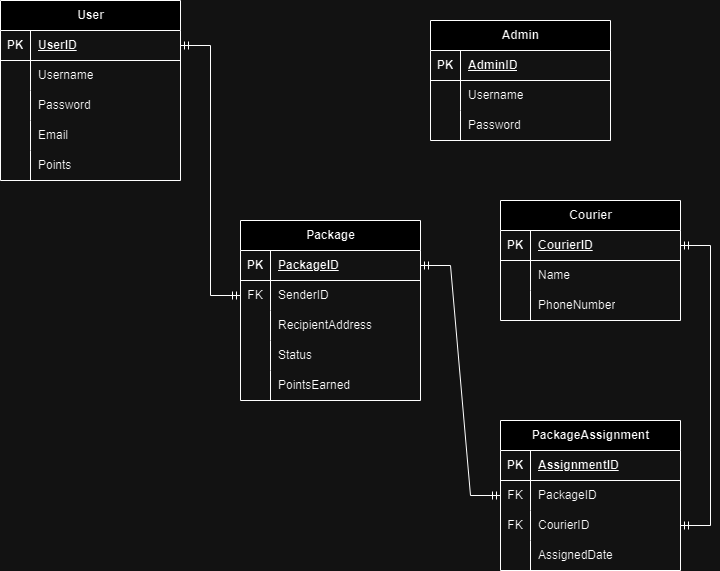

The diagram above was exported from draw.io. Its source (the exported page's mxGraphModel, read from the mxfile embedded in the PNG):
<mxGraphModel dx="1050" dy="522" grid="1" gridSize="10" guides="1" tooltips="1" connect="1" arrows="1" fold="1" page="1" pageScale="1" pageWidth="850" pageHeight="1100" math="0" shadow="0">
  <root>
    <mxCell id="0" />
    <mxCell id="1" parent="0" />
    <mxCell id="NUoV9jOhyotLiSKJUr9o-2" value="Package       " style="shape=table;startSize=30;container=1;collapsible=1;childLayout=tableLayout;fixedRows=1;rowLines=0;fontStyle=1;align=center;resizeLast=1;html=1;" vertex="1" parent="1">
      <mxGeometry x="250" y="240" width="180" height="180" as="geometry" />
    </mxCell>
    <mxCell id="NUoV9jOhyotLiSKJUr9o-3" value="" style="shape=tableRow;horizontal=0;startSize=0;swimlaneHead=0;swimlaneBody=0;fillColor=none;collapsible=0;dropTarget=0;points=[[0,0.5],[1,0.5]];portConstraint=eastwest;top=0;left=0;right=0;bottom=1;" vertex="1" parent="NUoV9jOhyotLiSKJUr9o-2">
      <mxGeometry y="30" width="180" height="30" as="geometry" />
    </mxCell>
    <mxCell id="NUoV9jOhyotLiSKJUr9o-4" value="PK" style="shape=partialRectangle;connectable=0;fillColor=none;top=0;left=0;bottom=0;right=0;fontStyle=1;overflow=hidden;whiteSpace=wrap;html=1;" vertex="1" parent="NUoV9jOhyotLiSKJUr9o-3">
      <mxGeometry width="30" height="30" as="geometry">
        <mxRectangle width="30" height="30" as="alternateBounds" />
      </mxGeometry>
    </mxCell>
    <mxCell id="NUoV9jOhyotLiSKJUr9o-5" value="PackageID " style="shape=partialRectangle;connectable=0;fillColor=none;top=0;left=0;bottom=0;right=0;align=left;spacingLeft=6;fontStyle=5;overflow=hidden;whiteSpace=wrap;html=1;" vertex="1" parent="NUoV9jOhyotLiSKJUr9o-3">
      <mxGeometry x="30" width="150" height="30" as="geometry">
        <mxRectangle width="150" height="30" as="alternateBounds" />
      </mxGeometry>
    </mxCell>
    <mxCell id="NUoV9jOhyotLiSKJUr9o-6" value="" style="shape=tableRow;horizontal=0;startSize=0;swimlaneHead=0;swimlaneBody=0;fillColor=none;collapsible=0;dropTarget=0;points=[[0,0.5],[1,0.5]];portConstraint=eastwest;top=0;left=0;right=0;bottom=0;" vertex="1" parent="NUoV9jOhyotLiSKJUr9o-2">
      <mxGeometry y="60" width="180" height="30" as="geometry" />
    </mxCell>
    <mxCell id="NUoV9jOhyotLiSKJUr9o-7" value="FK" style="shape=partialRectangle;connectable=0;fillColor=none;top=0;left=0;bottom=0;right=0;editable=1;overflow=hidden;whiteSpace=wrap;html=1;" vertex="1" parent="NUoV9jOhyotLiSKJUr9o-6">
      <mxGeometry width="30" height="30" as="geometry">
        <mxRectangle width="30" height="30" as="alternateBounds" />
      </mxGeometry>
    </mxCell>
    <mxCell id="NUoV9jOhyotLiSKJUr9o-8" value="SenderID " style="shape=partialRectangle;connectable=0;fillColor=none;top=0;left=0;bottom=0;right=0;align=left;spacingLeft=6;overflow=hidden;whiteSpace=wrap;html=1;" vertex="1" parent="NUoV9jOhyotLiSKJUr9o-6">
      <mxGeometry x="30" width="150" height="30" as="geometry">
        <mxRectangle width="150" height="30" as="alternateBounds" />
      </mxGeometry>
    </mxCell>
    <mxCell id="NUoV9jOhyotLiSKJUr9o-9" value="" style="shape=tableRow;horizontal=0;startSize=0;swimlaneHead=0;swimlaneBody=0;fillColor=none;collapsible=0;dropTarget=0;points=[[0,0.5],[1,0.5]];portConstraint=eastwest;top=0;left=0;right=0;bottom=0;" vertex="1" parent="NUoV9jOhyotLiSKJUr9o-2">
      <mxGeometry y="90" width="180" height="30" as="geometry" />
    </mxCell>
    <mxCell id="NUoV9jOhyotLiSKJUr9o-10" value="" style="shape=partialRectangle;connectable=0;fillColor=none;top=0;left=0;bottom=0;right=0;editable=1;overflow=hidden;whiteSpace=wrap;html=1;" vertex="1" parent="NUoV9jOhyotLiSKJUr9o-9">
      <mxGeometry width="30" height="30" as="geometry">
        <mxRectangle width="30" height="30" as="alternateBounds" />
      </mxGeometry>
    </mxCell>
    <mxCell id="NUoV9jOhyotLiSKJUr9o-11" value="RecipientAddress " style="shape=partialRectangle;connectable=0;fillColor=none;top=0;left=0;bottom=0;right=0;align=left;spacingLeft=6;overflow=hidden;whiteSpace=wrap;html=1;" vertex="1" parent="NUoV9jOhyotLiSKJUr9o-9">
      <mxGeometry x="30" width="150" height="30" as="geometry">
        <mxRectangle width="150" height="30" as="alternateBounds" />
      </mxGeometry>
    </mxCell>
    <mxCell id="NUoV9jOhyotLiSKJUr9o-12" value="" style="shape=tableRow;horizontal=0;startSize=0;swimlaneHead=0;swimlaneBody=0;fillColor=none;collapsible=0;dropTarget=0;points=[[0,0.5],[1,0.5]];portConstraint=eastwest;top=0;left=0;right=0;bottom=0;" vertex="1" parent="NUoV9jOhyotLiSKJUr9o-2">
      <mxGeometry y="120" width="180" height="30" as="geometry" />
    </mxCell>
    <mxCell id="NUoV9jOhyotLiSKJUr9o-13" value="" style="shape=partialRectangle;connectable=0;fillColor=none;top=0;left=0;bottom=0;right=0;editable=1;overflow=hidden;whiteSpace=wrap;html=1;" vertex="1" parent="NUoV9jOhyotLiSKJUr9o-12">
      <mxGeometry width="30" height="30" as="geometry">
        <mxRectangle width="30" height="30" as="alternateBounds" />
      </mxGeometry>
    </mxCell>
    <mxCell id="NUoV9jOhyotLiSKJUr9o-14" value="Status         " style="shape=partialRectangle;connectable=0;fillColor=none;top=0;left=0;bottom=0;right=0;align=left;spacingLeft=6;overflow=hidden;whiteSpace=wrap;html=1;" vertex="1" parent="NUoV9jOhyotLiSKJUr9o-12">
      <mxGeometry x="30" width="150" height="30" as="geometry">
        <mxRectangle width="150" height="30" as="alternateBounds" />
      </mxGeometry>
    </mxCell>
    <mxCell id="NUoV9jOhyotLiSKJUr9o-83" value="" style="shape=tableRow;horizontal=0;startSize=0;swimlaneHead=0;swimlaneBody=0;fillColor=none;collapsible=0;dropTarget=0;points=[[0,0.5],[1,0.5]];portConstraint=eastwest;top=0;left=0;right=0;bottom=0;" vertex="1" parent="NUoV9jOhyotLiSKJUr9o-2">
      <mxGeometry y="150" width="180" height="30" as="geometry" />
    </mxCell>
    <mxCell id="NUoV9jOhyotLiSKJUr9o-84" value="" style="shape=partialRectangle;connectable=0;fillColor=none;top=0;left=0;bottom=0;right=0;editable=1;overflow=hidden;whiteSpace=wrap;html=1;" vertex="1" parent="NUoV9jOhyotLiSKJUr9o-83">
      <mxGeometry width="30" height="30" as="geometry">
        <mxRectangle width="30" height="30" as="alternateBounds" />
      </mxGeometry>
    </mxCell>
    <mxCell id="NUoV9jOhyotLiSKJUr9o-85" value="PointsEarned            " style="shape=partialRectangle;connectable=0;fillColor=none;top=0;left=0;bottom=0;right=0;align=left;spacingLeft=6;overflow=hidden;whiteSpace=wrap;html=1;" vertex="1" parent="NUoV9jOhyotLiSKJUr9o-83">
      <mxGeometry x="30" width="150" height="30" as="geometry">
        <mxRectangle width="150" height="30" as="alternateBounds" />
      </mxGeometry>
    </mxCell>
    <mxCell id="NUoV9jOhyotLiSKJUr9o-28" value="PackageAssignment    " style="shape=table;startSize=30;container=1;collapsible=1;childLayout=tableLayout;fixedRows=1;rowLines=0;fontStyle=1;align=center;resizeLast=1;html=1;" vertex="1" parent="1">
      <mxGeometry x="510" y="440" width="180" height="150" as="geometry" />
    </mxCell>
    <mxCell id="NUoV9jOhyotLiSKJUr9o-29" value="" style="shape=tableRow;horizontal=0;startSize=0;swimlaneHead=0;swimlaneBody=0;fillColor=none;collapsible=0;dropTarget=0;points=[[0,0.5],[1,0.5]];portConstraint=eastwest;top=0;left=0;right=0;bottom=1;" vertex="1" parent="NUoV9jOhyotLiSKJUr9o-28">
      <mxGeometry y="30" width="180" height="30" as="geometry" />
    </mxCell>
    <mxCell id="NUoV9jOhyotLiSKJUr9o-30" value="PK" style="shape=partialRectangle;connectable=0;fillColor=none;top=0;left=0;bottom=0;right=0;fontStyle=1;overflow=hidden;whiteSpace=wrap;html=1;" vertex="1" parent="NUoV9jOhyotLiSKJUr9o-29">
      <mxGeometry width="30" height="30" as="geometry">
        <mxRectangle width="30" height="30" as="alternateBounds" />
      </mxGeometry>
    </mxCell>
    <mxCell id="NUoV9jOhyotLiSKJUr9o-31" value="AssignmentID " style="shape=partialRectangle;connectable=0;fillColor=none;top=0;left=0;bottom=0;right=0;align=left;spacingLeft=6;fontStyle=5;overflow=hidden;whiteSpace=wrap;html=1;" vertex="1" parent="NUoV9jOhyotLiSKJUr9o-29">
      <mxGeometry x="30" width="150" height="30" as="geometry">
        <mxRectangle width="150" height="30" as="alternateBounds" />
      </mxGeometry>
    </mxCell>
    <mxCell id="NUoV9jOhyotLiSKJUr9o-32" value="" style="shape=tableRow;horizontal=0;startSize=0;swimlaneHead=0;swimlaneBody=0;fillColor=none;collapsible=0;dropTarget=0;points=[[0,0.5],[1,0.5]];portConstraint=eastwest;top=0;left=0;right=0;bottom=0;" vertex="1" parent="NUoV9jOhyotLiSKJUr9o-28">
      <mxGeometry y="60" width="180" height="30" as="geometry" />
    </mxCell>
    <mxCell id="NUoV9jOhyotLiSKJUr9o-33" value="FK" style="shape=partialRectangle;connectable=0;fillColor=none;top=0;left=0;bottom=0;right=0;editable=1;overflow=hidden;whiteSpace=wrap;html=1;" vertex="1" parent="NUoV9jOhyotLiSKJUr9o-32">
      <mxGeometry width="30" height="30" as="geometry">
        <mxRectangle width="30" height="30" as="alternateBounds" />
      </mxGeometry>
    </mxCell>
    <mxCell id="NUoV9jOhyotLiSKJUr9o-34" value="PackageID " style="shape=partialRectangle;connectable=0;fillColor=none;top=0;left=0;bottom=0;right=0;align=left;spacingLeft=6;overflow=hidden;whiteSpace=wrap;html=1;" vertex="1" parent="NUoV9jOhyotLiSKJUr9o-32">
      <mxGeometry x="30" width="150" height="30" as="geometry">
        <mxRectangle width="150" height="30" as="alternateBounds" />
      </mxGeometry>
    </mxCell>
    <mxCell id="NUoV9jOhyotLiSKJUr9o-35" value="" style="shape=tableRow;horizontal=0;startSize=0;swimlaneHead=0;swimlaneBody=0;fillColor=none;collapsible=0;dropTarget=0;points=[[0,0.5],[1,0.5]];portConstraint=eastwest;top=0;left=0;right=0;bottom=0;" vertex="1" parent="NUoV9jOhyotLiSKJUr9o-28">
      <mxGeometry y="90" width="180" height="30" as="geometry" />
    </mxCell>
    <mxCell id="NUoV9jOhyotLiSKJUr9o-36" value="FK" style="shape=partialRectangle;connectable=0;fillColor=none;top=0;left=0;bottom=0;right=0;editable=1;overflow=hidden;whiteSpace=wrap;html=1;" vertex="1" parent="NUoV9jOhyotLiSKJUr9o-35">
      <mxGeometry width="30" height="30" as="geometry">
        <mxRectangle width="30" height="30" as="alternateBounds" />
      </mxGeometry>
    </mxCell>
    <mxCell id="NUoV9jOhyotLiSKJUr9o-37" value="CourierID " style="shape=partialRectangle;connectable=0;fillColor=none;top=0;left=0;bottom=0;right=0;align=left;spacingLeft=6;overflow=hidden;whiteSpace=wrap;html=1;" vertex="1" parent="NUoV9jOhyotLiSKJUr9o-35">
      <mxGeometry x="30" width="150" height="30" as="geometry">
        <mxRectangle width="150" height="30" as="alternateBounds" />
      </mxGeometry>
    </mxCell>
    <mxCell id="NUoV9jOhyotLiSKJUr9o-38" value="" style="shape=tableRow;horizontal=0;startSize=0;swimlaneHead=0;swimlaneBody=0;fillColor=none;collapsible=0;dropTarget=0;points=[[0,0.5],[1,0.5]];portConstraint=eastwest;top=0;left=0;right=0;bottom=0;" vertex="1" parent="NUoV9jOhyotLiSKJUr9o-28">
      <mxGeometry y="120" width="180" height="30" as="geometry" />
    </mxCell>
    <mxCell id="NUoV9jOhyotLiSKJUr9o-39" value="" style="shape=partialRectangle;connectable=0;fillColor=none;top=0;left=0;bottom=0;right=0;editable=1;overflow=hidden;whiteSpace=wrap;html=1;" vertex="1" parent="NUoV9jOhyotLiSKJUr9o-38">
      <mxGeometry width="30" height="30" as="geometry">
        <mxRectangle width="30" height="30" as="alternateBounds" />
      </mxGeometry>
    </mxCell>
    <mxCell id="NUoV9jOhyotLiSKJUr9o-40" value="AssignedDate          " style="shape=partialRectangle;connectable=0;fillColor=none;top=0;left=0;bottom=0;right=0;align=left;spacingLeft=6;overflow=hidden;whiteSpace=wrap;html=1;" vertex="1" parent="NUoV9jOhyotLiSKJUr9o-38">
      <mxGeometry x="30" width="150" height="30" as="geometry">
        <mxRectangle width="150" height="30" as="alternateBounds" />
      </mxGeometry>
    </mxCell>
    <mxCell id="NUoV9jOhyotLiSKJUr9o-41" value="Courier       " style="shape=table;startSize=30;container=1;collapsible=1;childLayout=tableLayout;fixedRows=1;rowLines=0;fontStyle=1;align=center;resizeLast=1;html=1;" vertex="1" parent="1">
      <mxGeometry x="510" y="220" width="180" height="120" as="geometry" />
    </mxCell>
    <mxCell id="NUoV9jOhyotLiSKJUr9o-42" value="" style="shape=tableRow;horizontal=0;startSize=0;swimlaneHead=0;swimlaneBody=0;fillColor=none;collapsible=0;dropTarget=0;points=[[0,0.5],[1,0.5]];portConstraint=eastwest;top=0;left=0;right=0;bottom=1;" vertex="1" parent="NUoV9jOhyotLiSKJUr9o-41">
      <mxGeometry y="30" width="180" height="30" as="geometry" />
    </mxCell>
    <mxCell id="NUoV9jOhyotLiSKJUr9o-43" value="PK" style="shape=partialRectangle;connectable=0;fillColor=none;top=0;left=0;bottom=0;right=0;fontStyle=1;overflow=hidden;whiteSpace=wrap;html=1;" vertex="1" parent="NUoV9jOhyotLiSKJUr9o-42">
      <mxGeometry width="30" height="30" as="geometry">
        <mxRectangle width="30" height="30" as="alternateBounds" />
      </mxGeometry>
    </mxCell>
    <mxCell id="NUoV9jOhyotLiSKJUr9o-44" value="CourierID " style="shape=partialRectangle;connectable=0;fillColor=none;top=0;left=0;bottom=0;right=0;align=left;spacingLeft=6;fontStyle=5;overflow=hidden;whiteSpace=wrap;html=1;" vertex="1" parent="NUoV9jOhyotLiSKJUr9o-42">
      <mxGeometry x="30" width="150" height="30" as="geometry">
        <mxRectangle width="150" height="30" as="alternateBounds" />
      </mxGeometry>
    </mxCell>
    <mxCell id="NUoV9jOhyotLiSKJUr9o-45" value="" style="shape=tableRow;horizontal=0;startSize=0;swimlaneHead=0;swimlaneBody=0;fillColor=none;collapsible=0;dropTarget=0;points=[[0,0.5],[1,0.5]];portConstraint=eastwest;top=0;left=0;right=0;bottom=0;" vertex="1" parent="NUoV9jOhyotLiSKJUr9o-41">
      <mxGeometry y="60" width="180" height="30" as="geometry" />
    </mxCell>
    <mxCell id="NUoV9jOhyotLiSKJUr9o-46" value="" style="shape=partialRectangle;connectable=0;fillColor=none;top=0;left=0;bottom=0;right=0;editable=1;overflow=hidden;whiteSpace=wrap;html=1;" vertex="1" parent="NUoV9jOhyotLiSKJUr9o-45">
      <mxGeometry width="30" height="30" as="geometry">
        <mxRectangle width="30" height="30" as="alternateBounds" />
      </mxGeometry>
    </mxCell>
    <mxCell id="NUoV9jOhyotLiSKJUr9o-47" value="Name            " style="shape=partialRectangle;connectable=0;fillColor=none;top=0;left=0;bottom=0;right=0;align=left;spacingLeft=6;overflow=hidden;whiteSpace=wrap;html=1;" vertex="1" parent="NUoV9jOhyotLiSKJUr9o-45">
      <mxGeometry x="30" width="150" height="30" as="geometry">
        <mxRectangle width="150" height="30" as="alternateBounds" />
      </mxGeometry>
    </mxCell>
    <mxCell id="NUoV9jOhyotLiSKJUr9o-48" value="" style="shape=tableRow;horizontal=0;startSize=0;swimlaneHead=0;swimlaneBody=0;fillColor=none;collapsible=0;dropTarget=0;points=[[0,0.5],[1,0.5]];portConstraint=eastwest;top=0;left=0;right=0;bottom=0;" vertex="1" parent="NUoV9jOhyotLiSKJUr9o-41">
      <mxGeometry y="90" width="180" height="30" as="geometry" />
    </mxCell>
    <mxCell id="NUoV9jOhyotLiSKJUr9o-49" value="" style="shape=partialRectangle;connectable=0;fillColor=none;top=0;left=0;bottom=0;right=0;editable=1;overflow=hidden;whiteSpace=wrap;html=1;" vertex="1" parent="NUoV9jOhyotLiSKJUr9o-48">
      <mxGeometry width="30" height="30" as="geometry">
        <mxRectangle width="30" height="30" as="alternateBounds" />
      </mxGeometry>
    </mxCell>
    <mxCell id="NUoV9jOhyotLiSKJUr9o-50" value="PhoneNumber    " style="shape=partialRectangle;connectable=0;fillColor=none;top=0;left=0;bottom=0;right=0;align=left;spacingLeft=6;overflow=hidden;whiteSpace=wrap;html=1;" vertex="1" parent="NUoV9jOhyotLiSKJUr9o-48">
      <mxGeometry x="30" width="150" height="30" as="geometry">
        <mxRectangle width="150" height="30" as="alternateBounds" />
      </mxGeometry>
    </mxCell>
    <mxCell id="NUoV9jOhyotLiSKJUr9o-54" value="Admin" style="shape=table;startSize=30;container=1;collapsible=1;childLayout=tableLayout;fixedRows=1;rowLines=0;fontStyle=1;align=center;resizeLast=1;html=1;" vertex="1" parent="1">
      <mxGeometry x="440" y="40" width="180" height="120" as="geometry" />
    </mxCell>
    <mxCell id="NUoV9jOhyotLiSKJUr9o-55" value="" style="shape=tableRow;horizontal=0;startSize=0;swimlaneHead=0;swimlaneBody=0;fillColor=none;collapsible=0;dropTarget=0;points=[[0,0.5],[1,0.5]];portConstraint=eastwest;top=0;left=0;right=0;bottom=1;" vertex="1" parent="NUoV9jOhyotLiSKJUr9o-54">
      <mxGeometry y="30" width="180" height="30" as="geometry" />
    </mxCell>
    <mxCell id="NUoV9jOhyotLiSKJUr9o-56" value="PK" style="shape=partialRectangle;connectable=0;fillColor=none;top=0;left=0;bottom=0;right=0;fontStyle=1;overflow=hidden;whiteSpace=wrap;html=1;" vertex="1" parent="NUoV9jOhyotLiSKJUr9o-55">
      <mxGeometry width="30" height="30" as="geometry">
        <mxRectangle width="30" height="30" as="alternateBounds" />
      </mxGeometry>
    </mxCell>
    <mxCell id="NUoV9jOhyotLiSKJUr9o-57" value="AdminID " style="shape=partialRectangle;connectable=0;fillColor=none;top=0;left=0;bottom=0;right=0;align=left;spacingLeft=6;fontStyle=5;overflow=hidden;whiteSpace=wrap;html=1;" vertex="1" parent="NUoV9jOhyotLiSKJUr9o-55">
      <mxGeometry x="30" width="150" height="30" as="geometry">
        <mxRectangle width="150" height="30" as="alternateBounds" />
      </mxGeometry>
    </mxCell>
    <mxCell id="NUoV9jOhyotLiSKJUr9o-58" value="" style="shape=tableRow;horizontal=0;startSize=0;swimlaneHead=0;swimlaneBody=0;fillColor=none;collapsible=0;dropTarget=0;points=[[0,0.5],[1,0.5]];portConstraint=eastwest;top=0;left=0;right=0;bottom=0;" vertex="1" parent="NUoV9jOhyotLiSKJUr9o-54">
      <mxGeometry y="60" width="180" height="30" as="geometry" />
    </mxCell>
    <mxCell id="NUoV9jOhyotLiSKJUr9o-59" value="" style="shape=partialRectangle;connectable=0;fillColor=none;top=0;left=0;bottom=0;right=0;editable=1;overflow=hidden;whiteSpace=wrap;html=1;" vertex="1" parent="NUoV9jOhyotLiSKJUr9o-58">
      <mxGeometry width="30" height="30" as="geometry">
        <mxRectangle width="30" height="30" as="alternateBounds" />
      </mxGeometry>
    </mxCell>
    <mxCell id="NUoV9jOhyotLiSKJUr9o-60" value="Username       " style="shape=partialRectangle;connectable=0;fillColor=none;top=0;left=0;bottom=0;right=0;align=left;spacingLeft=6;overflow=hidden;whiteSpace=wrap;html=1;" vertex="1" parent="NUoV9jOhyotLiSKJUr9o-58">
      <mxGeometry x="30" width="150" height="30" as="geometry">
        <mxRectangle width="150" height="30" as="alternateBounds" />
      </mxGeometry>
    </mxCell>
    <mxCell id="NUoV9jOhyotLiSKJUr9o-64" value="" style="shape=tableRow;horizontal=0;startSize=0;swimlaneHead=0;swimlaneBody=0;fillColor=none;collapsible=0;dropTarget=0;points=[[0,0.5],[1,0.5]];portConstraint=eastwest;top=0;left=0;right=0;bottom=0;" vertex="1" parent="NUoV9jOhyotLiSKJUr9o-54">
      <mxGeometry y="90" width="180" height="30" as="geometry" />
    </mxCell>
    <mxCell id="NUoV9jOhyotLiSKJUr9o-65" value="" style="shape=partialRectangle;connectable=0;fillColor=none;top=0;left=0;bottom=0;right=0;editable=1;overflow=hidden;whiteSpace=wrap;html=1;" vertex="1" parent="NUoV9jOhyotLiSKJUr9o-64">
      <mxGeometry width="30" height="30" as="geometry">
        <mxRectangle width="30" height="30" as="alternateBounds" />
      </mxGeometry>
    </mxCell>
    <mxCell id="NUoV9jOhyotLiSKJUr9o-66" value="Password       " style="shape=partialRectangle;connectable=0;fillColor=none;top=0;left=0;bottom=0;right=0;align=left;spacingLeft=6;overflow=hidden;whiteSpace=wrap;html=1;" vertex="1" parent="NUoV9jOhyotLiSKJUr9o-64">
      <mxGeometry x="30" width="150" height="30" as="geometry">
        <mxRectangle width="150" height="30" as="alternateBounds" />
      </mxGeometry>
    </mxCell>
    <mxCell id="NUoV9jOhyotLiSKJUr9o-67" value="User        " style="shape=table;startSize=30;container=1;collapsible=1;childLayout=tableLayout;fixedRows=1;rowLines=0;fontStyle=1;align=center;resizeLast=1;html=1;" vertex="1" parent="1">
      <mxGeometry x="10" y="20" width="180" height="180" as="geometry" />
    </mxCell>
    <mxCell id="NUoV9jOhyotLiSKJUr9o-68" value="" style="shape=tableRow;horizontal=0;startSize=0;swimlaneHead=0;swimlaneBody=0;fillColor=none;collapsible=0;dropTarget=0;points=[[0,0.5],[1,0.5]];portConstraint=eastwest;top=0;left=0;right=0;bottom=1;" vertex="1" parent="NUoV9jOhyotLiSKJUr9o-67">
      <mxGeometry y="30" width="180" height="30" as="geometry" />
    </mxCell>
    <mxCell id="NUoV9jOhyotLiSKJUr9o-69" value="PK" style="shape=partialRectangle;connectable=0;fillColor=none;top=0;left=0;bottom=0;right=0;fontStyle=1;overflow=hidden;whiteSpace=wrap;html=1;" vertex="1" parent="NUoV9jOhyotLiSKJUr9o-68">
      <mxGeometry width="30" height="30" as="geometry">
        <mxRectangle width="30" height="30" as="alternateBounds" />
      </mxGeometry>
    </mxCell>
    <mxCell id="NUoV9jOhyotLiSKJUr9o-70" value="UserID" style="shape=partialRectangle;connectable=0;fillColor=none;top=0;left=0;bottom=0;right=0;align=left;spacingLeft=6;fontStyle=5;overflow=hidden;whiteSpace=wrap;html=1;" vertex="1" parent="NUoV9jOhyotLiSKJUr9o-68">
      <mxGeometry x="30" width="150" height="30" as="geometry">
        <mxRectangle width="150" height="30" as="alternateBounds" />
      </mxGeometry>
    </mxCell>
    <mxCell id="NUoV9jOhyotLiSKJUr9o-71" value="" style="shape=tableRow;horizontal=0;startSize=0;swimlaneHead=0;swimlaneBody=0;fillColor=none;collapsible=0;dropTarget=0;points=[[0,0.5],[1,0.5]];portConstraint=eastwest;top=0;left=0;right=0;bottom=0;" vertex="1" parent="NUoV9jOhyotLiSKJUr9o-67">
      <mxGeometry y="60" width="180" height="30" as="geometry" />
    </mxCell>
    <mxCell id="NUoV9jOhyotLiSKJUr9o-72" value="" style="shape=partialRectangle;connectable=0;fillColor=none;top=0;left=0;bottom=0;right=0;editable=1;overflow=hidden;whiteSpace=wrap;html=1;" vertex="1" parent="NUoV9jOhyotLiSKJUr9o-71">
      <mxGeometry width="30" height="30" as="geometry">
        <mxRectangle width="30" height="30" as="alternateBounds" />
      </mxGeometry>
    </mxCell>
    <mxCell id="NUoV9jOhyotLiSKJUr9o-73" value="Username" style="shape=partialRectangle;connectable=0;fillColor=none;top=0;left=0;bottom=0;right=0;align=left;spacingLeft=6;overflow=hidden;whiteSpace=wrap;html=1;" vertex="1" parent="NUoV9jOhyotLiSKJUr9o-71">
      <mxGeometry x="30" width="150" height="30" as="geometry">
        <mxRectangle width="150" height="30" as="alternateBounds" />
      </mxGeometry>
    </mxCell>
    <mxCell id="NUoV9jOhyotLiSKJUr9o-74" value="" style="shape=tableRow;horizontal=0;startSize=0;swimlaneHead=0;swimlaneBody=0;fillColor=none;collapsible=0;dropTarget=0;points=[[0,0.5],[1,0.5]];portConstraint=eastwest;top=0;left=0;right=0;bottom=0;" vertex="1" parent="NUoV9jOhyotLiSKJUr9o-67">
      <mxGeometry y="90" width="180" height="30" as="geometry" />
    </mxCell>
    <mxCell id="NUoV9jOhyotLiSKJUr9o-75" value="" style="shape=partialRectangle;connectable=0;fillColor=none;top=0;left=0;bottom=0;right=0;editable=1;overflow=hidden;whiteSpace=wrap;html=1;" vertex="1" parent="NUoV9jOhyotLiSKJUr9o-74">
      <mxGeometry width="30" height="30" as="geometry">
        <mxRectangle width="30" height="30" as="alternateBounds" />
      </mxGeometry>
    </mxCell>
    <mxCell id="NUoV9jOhyotLiSKJUr9o-76" value="Password       " style="shape=partialRectangle;connectable=0;fillColor=none;top=0;left=0;bottom=0;right=0;align=left;spacingLeft=6;overflow=hidden;whiteSpace=wrap;html=1;" vertex="1" parent="NUoV9jOhyotLiSKJUr9o-74">
      <mxGeometry x="30" width="150" height="30" as="geometry">
        <mxRectangle width="150" height="30" as="alternateBounds" />
      </mxGeometry>
    </mxCell>
    <mxCell id="NUoV9jOhyotLiSKJUr9o-77" value="" style="shape=tableRow;horizontal=0;startSize=0;swimlaneHead=0;swimlaneBody=0;fillColor=none;collapsible=0;dropTarget=0;points=[[0,0.5],[1,0.5]];portConstraint=eastwest;top=0;left=0;right=0;bottom=0;" vertex="1" parent="NUoV9jOhyotLiSKJUr9o-67">
      <mxGeometry y="120" width="180" height="30" as="geometry" />
    </mxCell>
    <mxCell id="NUoV9jOhyotLiSKJUr9o-78" value="" style="shape=partialRectangle;connectable=0;fillColor=none;top=0;left=0;bottom=0;right=0;editable=1;overflow=hidden;whiteSpace=wrap;html=1;" vertex="1" parent="NUoV9jOhyotLiSKJUr9o-77">
      <mxGeometry width="30" height="30" as="geometry">
        <mxRectangle width="30" height="30" as="alternateBounds" />
      </mxGeometry>
    </mxCell>
    <mxCell id="NUoV9jOhyotLiSKJUr9o-79" value="Email          " style="shape=partialRectangle;connectable=0;fillColor=none;top=0;left=0;bottom=0;right=0;align=left;spacingLeft=6;overflow=hidden;whiteSpace=wrap;html=1;" vertex="1" parent="NUoV9jOhyotLiSKJUr9o-77">
      <mxGeometry x="30" width="150" height="30" as="geometry">
        <mxRectangle width="150" height="30" as="alternateBounds" />
      </mxGeometry>
    </mxCell>
    <mxCell id="NUoV9jOhyotLiSKJUr9o-80" value="" style="shape=tableRow;horizontal=0;startSize=0;swimlaneHead=0;swimlaneBody=0;fillColor=none;collapsible=0;dropTarget=0;points=[[0,0.5],[1,0.5]];portConstraint=eastwest;top=0;left=0;right=0;bottom=0;" vertex="1" parent="NUoV9jOhyotLiSKJUr9o-67">
      <mxGeometry y="150" width="180" height="30" as="geometry" />
    </mxCell>
    <mxCell id="NUoV9jOhyotLiSKJUr9o-81" value="" style="shape=partialRectangle;connectable=0;fillColor=none;top=0;left=0;bottom=0;right=0;editable=1;overflow=hidden;whiteSpace=wrap;html=1;" vertex="1" parent="NUoV9jOhyotLiSKJUr9o-80">
      <mxGeometry width="30" height="30" as="geometry">
        <mxRectangle width="30" height="30" as="alternateBounds" />
      </mxGeometry>
    </mxCell>
    <mxCell id="NUoV9jOhyotLiSKJUr9o-82" value="Points                   " style="shape=partialRectangle;connectable=0;fillColor=none;top=0;left=0;bottom=0;right=0;align=left;spacingLeft=6;overflow=hidden;whiteSpace=wrap;html=1;" vertex="1" parent="NUoV9jOhyotLiSKJUr9o-80">
      <mxGeometry x="30" width="150" height="30" as="geometry">
        <mxRectangle width="150" height="30" as="alternateBounds" />
      </mxGeometry>
    </mxCell>
    <mxCell id="NUoV9jOhyotLiSKJUr9o-86" value="" style="edgeStyle=entityRelationEdgeStyle;fontSize=12;html=1;endArrow=ERmandOne;startArrow=ERmandOne;rounded=0;" edge="1" parent="1" source="NUoV9jOhyotLiSKJUr9o-6" target="NUoV9jOhyotLiSKJUr9o-68">
      <mxGeometry width="100" height="100" relative="1" as="geometry">
        <mxPoint x="370" y="320" as="sourcePoint" />
        <mxPoint x="470" y="220" as="targetPoint" />
      </mxGeometry>
    </mxCell>
    <mxCell id="NUoV9jOhyotLiSKJUr9o-87" value="" style="edgeStyle=entityRelationEdgeStyle;fontSize=12;html=1;endArrow=ERmandOne;startArrow=ERmandOne;rounded=0;entryX=1;entryY=0.5;entryDx=0;entryDy=0;" edge="1" parent="1" source="NUoV9jOhyotLiSKJUr9o-35" target="NUoV9jOhyotLiSKJUr9o-42">
      <mxGeometry width="100" height="100" relative="1" as="geometry">
        <mxPoint x="370" y="420" as="sourcePoint" />
        <mxPoint x="470" y="320" as="targetPoint" />
        <Array as="points">
          <mxPoint x="684" y="430" />
        </Array>
      </mxGeometry>
    </mxCell>
    <mxCell id="NUoV9jOhyotLiSKJUr9o-88" value="" style="edgeStyle=entityRelationEdgeStyle;fontSize=12;html=1;endArrow=ERmandOne;startArrow=ERmandOne;rounded=0;entryX=1;entryY=0.5;entryDx=0;entryDy=0;exitX=0;exitY=0.5;exitDx=0;exitDy=0;" edge="1" parent="1" source="NUoV9jOhyotLiSKJUr9o-32" target="NUoV9jOhyotLiSKJUr9o-3">
      <mxGeometry width="100" height="100" relative="1" as="geometry">
        <mxPoint x="370" y="420" as="sourcePoint" />
        <mxPoint x="470" y="320" as="targetPoint" />
      </mxGeometry>
    </mxCell>
  </root>
</mxGraphModel>